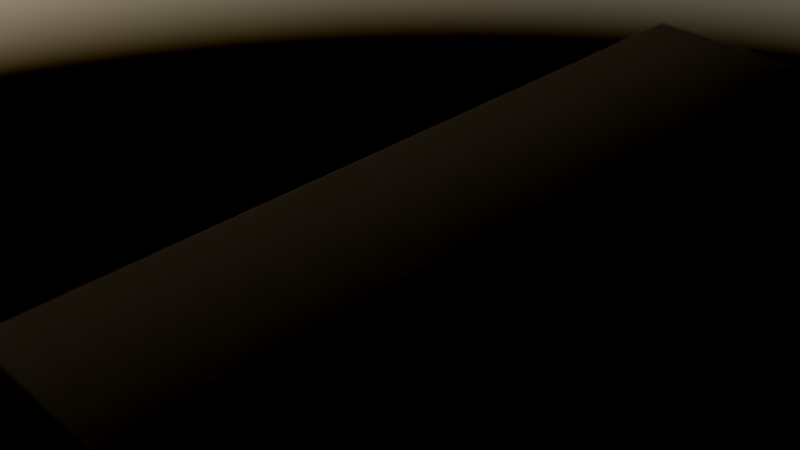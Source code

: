 # Source: dark_elm.blend  (saved by Blender 2.91.10; exported with 4.5.12 LTS)
import bpy
from mathutils import Matrix  # noqa: F401  (used for matrix-valued properties, if any)

bpy.ops.wm.read_factory_settings(use_empty=True)
scene = bpy.context.scene
scene.name = 'Scene'

# ---- collections
col_collection = bpy.data.collections.new('Collection'); scene.collection.children.link(col_collection)
col_darkelm = bpy.data.collections.new('DarkElm'); scene.collection.children.link(col_darkelm)

# ---- images (referenced by path relative to the original .blend; pixels are not part of the script)
import os
ASSET_DIR = os.environ.get("B2B_ASSET_DIR", "")  # directory of the original .blend (textures are referenced by path, not embedded)
HERE = os.path.dirname(os.path.abspath(__file__))  # packed textures are extracted next to this script under _unpacked/

def load_image(name, relpath, width, height, colorspace="sRGB"):
    """Load a texture the original file referenced (path relative to the .blend, or extracted next to this script)."""
    p = next((c for c in (os.path.join(HERE, relpath), os.path.join(ASSET_DIR, relpath)) if relpath and os.path.exists(c)), "")
    if p:
        img = bpy.data.images.load(p, check_existing=True)
        img.name = name
    else:  # same state as the original file: an image datablock whose file is absent (Cycles renders it pink)
        img = bpy.data.images.new(name, width, height)
        img.source = "FILE"
        img.filepath = "//" + (relpath or name)
    img.colorspace_settings.name = colorspace
    return img
img_elm_jpg_noncolor = load_image('elm.jpg.noncolor', 'Textures/elm.jpg', 1024, 1024, 'Non-Color')
img_elm_jpg = load_image('elm.jpg', 'Textures/elm.jpg', 1024, 1024, 'Filmic Log')

# ---- materials (node trees are filled in below, after node groups)
mat_darkelm = bpy.data.materials.new('DarkElm')
mat_darkelm.alpha_threshold = 0.0
mat_darkelm.line_color = (0.0, 0.0, 0.0, 1.0)

# ---- material node trees
mat_darkelm.use_nodes = True; mat_darkelm.node_tree.nodes.clear()
_N = mat_darkelm.node_tree.nodes; _L = mat_darkelm.node_tree.links
n0 = _N.new('ShaderNodeOutputMaterial'); n0.name = 'Material Output'; n0.location = (300, 300)
n1 = _N.new('ShaderNodeTexImage'); n1.name = 'Image Texture'; n1.location = (-615, -70)
n1.image = img_elm_jpg_noncolor
n2 = _N.new('ShaderNodeTexImage'); n2.name = 'Image Texture.001'; n2.location = (-623, 219)
n2.image = img_elm_jpg
n3 = _N.new('ShaderNodeMapping'); n3.name = 'Mapping'; n3.location = (-910, 3)
n4 = _N.new('ShaderNodeTexCoord'); n4.name = 'Texture Coordinate'; n4.location = (-1137, -58)
n5 = _N.new('ShaderNodeBsdfPrincipled'); n5.name = 'Principled BSDF'; n5.location = (10, 300)
n5.distribution = 'GGX'
n5.subsurface_method = 'BURLEY'
n5.inputs[2].default_value = 1.0
n5.inputs[3].default_value = 1.45
n5.inputs[13].default_value = 0.0
n5.inputs[27].default_value = (0.0, 0.0, 0.0, 1.0)
n5.inputs[28].default_value = 1.0
n6 = _N.new('ShaderNodeBump'); n6.name = 'Bump'; n6.location = (-224, -113)
n6.inputs[0].default_value = 0.2
n6.inputs[1].default_value = 1.0
n6.inputs[2].default_value = 1.0
_L.new(n5.outputs[0], n0.inputs[0])
_L.new(n3.outputs[0], n1.inputs[0])
_L.new(n4.outputs[2], n3.inputs[0])
_L.new(n2.outputs[0], n5.inputs[0])
_L.new(n6.outputs[0], n5.inputs[5])
_L.new(n1.outputs[0], n6.inputs[3])
n0.is_active_output = True

# ---- world
world_world = bpy.data.worlds.new('World'); scene.world = world_world
world_world.use_nodes = True; world_world.node_tree.nodes.clear()
_N = world_world.node_tree.nodes; _L = world_world.node_tree.links
n0 = _N.new('ShaderNodeOutputWorld'); n0.name = 'World Output'; n0.location = (300, 300)
n1 = _N.new('ShaderNodeTexSky'); n1.name = 'Sky Texture'; n1.location = (47, 300)
n2 = _N.new('ShaderNodeBackground'); n2.name = 'Background'; n2.location = (2, 161)
n2.inputs[0].default_value = (0.0, 0.0, 0.0, 1.0)
_L.new(n1.outputs[0], n0.inputs[0])
n0.is_active_output = True
world_world.color = (0.05951, 0.05951, 0.05951)
world_world.use_sun_shadow = False
world_world.sun_shadow_jitter_overblur = 0.0

# ---- cameras
cam_camera = bpy.data.cameras.new('Camera')
cam_camera.dof.use_dof = True
cam_camera.dof.aperture_ratio = 0.5

# ---- meshes
me_cube = bpy.data.meshes.new('Cube')
me_cube.from_pydata([(-0.5, -0.1, -0.01), (-0.5, -0.1, 0.01), (-0.5, 0.1, -0.01), (-0.5, 0.1, 0.01), (0.5, -0.1, -0.01), (0.5, -0.1, 0.01), (0.5, 0.1, -0.01), (0.5, 0.1, 0.01)], [], [(0, 1, 3, 2), (2, 3, 7, 6), (6, 7, 5, 4), (4, 5, 1, 0), (2, 6, 4, 0), (7, 3, 1, 5)])
me_cube.polygons.foreach_set('use_smooth', [True] * 6)
_uv = me_cube.uv_layers.new(name='UVMap')
_uv.uv.foreach_set('vector', [0.5432, 0.2076, 0.5627, 0.2076, 0.5627, 0.01271, 0.5432, 0.01271, 0.4534, 0.9873, 0.4729, 0.9873, 0.4729, 0.01271, 0.4534, 0.01271, 0.5432, 0.233, 0.5627, 0.233, 0.5627, 0.428, 0.5432, 0.428, 0.4983, 0.01271, 0.5178, 0.01271, 0.5178, 0.9873, 0.4983, 0.9873, 0.2076, 0.9873, 0.2076, 0.01271, 0.01271, 0.01271, 0.01271, 0.9873, 0.428, 0.01271, 0.428, 0.9873, 0.233, 0.9873, 0.233, 0.01271])
me_cube.materials.append(mat_darkelm)
me_cube.use_remesh_fix_poles = True
me_cube.use_remesh_preserve_attributes = False
me_cube.use_mirror_vertex_groups = False
me_cube.update()

# ---- objects
ob_camera = bpy.data.objects.new('Camera', cam_camera)
ob_plank = bpy.data.objects.new('Plank', me_cube)

# ---- transforms, parenting, visibility, modifiers, constraints
ob_camera.location = (-0.7409, -0.7074, 0.598)
ob_camera.rotation_euler = (1.004, 0.01152, -0.7529)
ob_camera.scale = (0.1, 0.1, 0.1)
ob_camera.lineart.crease_threshold = 0.0
ob_plank.location = (0.0, 0.0, 0.0)
ob_plank.lineart.crease_threshold = 0.0
_m = ob_plank.modifiers.new('Bevel', 'BEVEL')
_m.width = 0.002
_m.width_pct = 0.002
_m.segments = 3
_m.limit_method = 'NONE'
cam_camera.dof.focus_object = ob_plank

# ---- collection membership
col_collection.objects.link(ob_camera)
col_darkelm.objects.link(ob_plank)

# ---- scene / render settings (as saved in the file)
scene.camera = ob_camera
scene.frame_start = 1; scene.frame_end = 1; scene.frame_set(1)
scene.render.engine = 'CYCLES'
scene.cycles.samples = 128
scene.cycles.sampling_pattern = 'TABULATED_SOBOL'
scene.cycles.use_adaptive_sampling = False
scene.cycles.use_light_tree = False
scene.view_settings.look = 'High Contrast'
scene.view_settings.view_transform = 'Filmic Log'
bpy.context.view_layer.update()
